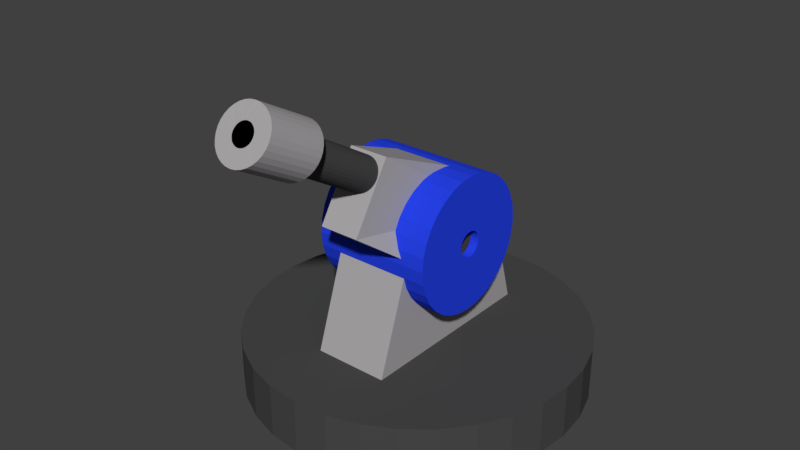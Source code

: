 # Source: Cannon.blend  (saved by Blender 2.78.0; exported with 4.5.12 LTS)
import bpy
from mathutils import Matrix  # noqa: F401  (used for matrix-valued properties, if any)

bpy.ops.wm.read_factory_settings(use_empty=True)
scene = bpy.context.scene
scene.name = 'Scene'

# ---- collections
col_collection_1 = bpy.data.collections.new('Collection 1'); scene.collection.children.link(col_collection_1)

# ---- materials (node trees are filled in below, after node groups)
mat_material_001 = bpy.data.materials.new('Material.001')
mat_material_001.alpha_threshold = 0.0
mat_material_001.use_transparent_shadow = False
mat_material_001.diffuse_color = (0.4109, 0.394, 0.4067, 1.0)
mat_material_001.roughness = 0.5
mat_material_002 = bpy.data.materials.new('Material.002')
mat_material_002.alpha_threshold = 0.0
mat_material_002.use_transparent_shadow = False
mat_material_002.diffuse_color = (0.0, 0.0, 0.0, 1.0)
mat_material_002.roughness = 0.5
mat_material_003 = bpy.data.materials.new('Material.003')
mat_material_003.alpha_threshold = 0.0
mat_material_003.use_transparent_shadow = False
mat_material_003.diffuse_color = (0.06681, 0.06681, 0.06681, 1.0)
mat_material_003.roughness = 0.5
mat_material_004 = bpy.data.materials.new('Material.004')
mat_material_004.alpha_threshold = 0.0
mat_material_004.use_transparent_shadow = False
mat_material_004.diffuse_color = (0.0195, 0.05371, 0.8, 1.0)
mat_material_004.roughness = 0.5

# ---- material node trees

# ---- world
world_world = bpy.data.worlds.new('World'); scene.world = world_world
world_world.color = (0.05088, 0.05088, 0.05088)
world_world.use_sun_shadow = False
world_world.sun_shadow_jitter_overblur = 0.0
world_world.cycles.sampling_method = 'MANUAL'

# ---- meshes
me_cylinder = bpy.data.meshes.new('Cylinder')
me_cylinder.from_pydata([(0.0, 1.0, -1.0), (0.0, 1.0, -0.6835), (0.1951, 0.9808, -1.0), (0.1951, 0.9808, -0.6835), (0.3827, 0.9239, -1.0), (0.3827, 0.9239, -0.6835), (0.5556, 0.8315, -1.0), (0.5556, 0.8315, -0.6835), (0.7071, 0.7071, -1.0), (0.7071, 0.7071, -0.6835), (0.8315, 0.5556, -1.0), (0.8315, 0.5556, -0.6835), (0.9239, 0.3827, -1.0), (0.9239, 0.3827, -0.6835), (0.9808, 0.1951, -1.0), (0.9808, 0.1951, -0.6835), (1.0, 7.55e-08, -1.0), (1.0, 7.55e-08, -0.6835), (0.9808, -0.1951, -1.0), (0.9808, -0.1951, -0.6835), (0.9239, -0.3827, -1.0), (0.9239, -0.3827, -0.6835), (0.8315, -0.5556, -1.0), (0.8315, -0.5556, -0.6835), (0.7071, -0.7071, -1.0), (0.7071, -0.7071, -0.6835), (0.5556, -0.8315, -1.0), (0.5556, -0.8315, -0.6835), (0.3827, -0.9239, -1.0), (0.3827, -0.9239, -0.6835), (0.1951, -0.9808, -1.0), (0.1951, -0.9808, -0.6835), (-3.258e-07, -1.0, -1.0), (-3.258e-07, -1.0, -0.6835), (-0.1951, -0.9808, -1.0), (-0.1951, -0.9808, -0.6835), (-0.3827, -0.9239, -1.0), (-0.3827, -0.9239, -0.6835), (-0.5556, -0.8315, -1.0), (-0.5556, -0.8315, -0.6835), (-0.7071, -0.7071, -1.0), (-0.7071, -0.7071, -0.6835), (-0.8315, -0.5556, -1.0), (-0.8315, -0.5556, -0.6835), (-0.9239, -0.3827, -1.0), (-0.9239, -0.3827, -0.6835), (-0.9808, -0.1951, -1.0), (-0.9808, -0.1951, -0.6835), (-1.0, 9.656e-07, -1.0), (-1.0, 9.656e-07, -0.6835), (-0.9808, 0.1951, -1.0), (-0.9808, 0.1951, -0.6835), (-0.9239, 0.3827, -1.0), (-0.9239, 0.3827, -0.6835), (-0.8315, 0.5556, -1.0), (-0.8315, 0.5556, -0.6835), (-0.7071, 0.7071, -1.0), (-0.7071, 0.7071, -0.6835), (-0.5556, 0.8315, -1.0), (-0.5556, 0.8315, -0.6835), (-0.3827, 0.9239, -1.0), (-0.3827, 0.9239, -0.6835), (-0.1951, 0.9808, -1.0), (-0.1951, 0.9808, -0.6835), (-0.349, 0.3982, -0.06679), (0.349, 0.3982, -0.06679), (-0.349, 0.3906, -0.1445), (0.349, 0.3906, -0.1445), (-0.349, 0.3679, -0.2192), (0.349, 0.3679, -0.2192), (-0.349, 0.3311, -0.288), (0.349, 0.3311, -0.288), (-0.349, 0.2816, -0.3484), (0.349, 0.2816, -0.3484), (-0.349, 0.2212, -0.3979), (0.349, 0.2212, -0.3979), (-0.349, 0.1524, -0.4347), (0.349, 0.1524, -0.4347), (-0.349, 0.07769, -0.4574), (0.349, 0.07769, -0.4574), (-0.349, 2.413e-07, -0.465), (0.349, 2.413e-07, -0.465), (-0.349, -0.07769, -0.4574), (0.349, -0.07769, -0.4574), (-0.349, -0.1524, -0.4347), (0.349, -0.1524, -0.4347), (-0.349, -0.2212, -0.3979), (0.349, -0.2212, -0.3979), (-0.349, -0.2816, -0.3484), (0.349, -0.2816, -0.3484), (-0.349, -0.3311, -0.288), (0.349, -0.3311, -0.288), (-0.349, -0.3679, -0.2192), (0.349, -0.3679, -0.2192), (-0.349, -0.3906, -0.1445), (0.349, -0.3906, -0.1445), (-0.349, -0.3982, -0.06679), (0.349, -0.3982, -0.06679), (-0.349, -0.3906, 0.0109), (0.349, -0.3906, 0.0109), (-0.349, -0.3679, 0.08561), (0.349, -0.3679, 0.08561), (-0.349, -0.3311, 0.1545), (0.349, -0.3311, 0.1545), (-0.349, -0.2816, 0.2148), (0.349, -0.2816, 0.2148), (-0.349, -0.2212, 0.2643), (0.349, -0.2212, 0.2643), (-0.349, -0.1524, 0.3011), (0.349, -0.1524, 0.3011), (-0.349, -0.07769, 0.3238), (0.349, -0.07769, 0.3238), (-0.349, 5.958e-07, 0.3314), (0.349, 5.958e-07, 0.3314), (-0.349, 0.07769, 0.3238), (0.349, 0.07769, 0.3238), (-0.349, 0.1524, 0.3011), (0.349, 0.1524, 0.3011), (-0.349, 0.2212, 0.2643), (0.349, 0.2212, 0.2643), (-0.349, 0.2816, 0.2148), (0.349, 0.2816, 0.2148), (-0.349, 0.3311, 0.1545), (0.349, 0.3311, 0.1545), (-0.349, 0.3679, 0.08561), (0.349, 0.3679, 0.08561), (-0.349, 0.3906, 0.0109), (0.349, 0.3906, 0.0109), (-0.2199, -0.6389, -0.8819), (-0.2199, -0.3591, -0.06325), (-0.2199, 0.6389, -0.8819), (-0.2199, 0.3922, -0.03132), (0.2199, -0.6389, -0.8819), (0.2199, -0.3591, -0.06325), (0.2199, 0.6389, -0.8819), (0.2199, 0.3922, -0.03132), (-0.1162, -0.6321, 0.1379), (-0.1162, -0.4002, 0.5061), (0.1162, -0.4002, 0.5061), (0.1162, -0.6321, 0.1379), (0.006298, -0.2604, 0.4023), (0.006298, -1.167, 0.9438), (0.02623, -0.2615, 0.4007), (0.02623, -1.169, 0.9421), (0.0454, -0.2647, 0.3958), (0.0454, -1.172, 0.9373), (0.06307, -0.2699, 0.3879), (0.06307, -1.177, 0.9294), (0.07855, -0.2769, 0.3773), (0.07855, -1.184, 0.9188), (0.09126, -0.2854, 0.3644), (0.09126, -1.192, 0.9059), (0.1007, -0.2951, 0.3497), (0.1007, -1.202, 0.8911), (0.1065, -0.3057, 0.3337), (0.1065, -1.213, 0.8751), (0.1085, -0.3167, 0.317), (0.1085, -1.224, 0.8585), (0.1065, -0.3276, 0.3004), (0.1065, -1.235, 0.8418), (0.1007, -0.3382, 0.2844), (0.1007, -1.245, 0.8258), (0.09126, -0.3479, 0.2696), (0.09126, -1.255, 0.8111), (0.07855, -0.3565, 0.2567), (0.07855, -1.264, 0.7982), (0.06307, -0.3635, 0.2461), (0.06307, -1.271, 0.7876), (0.0454, -0.3687, 0.2382), (0.0454, -1.276, 0.7797), (0.02623, -0.3719, 0.2334), (0.02623, -1.279, 0.7748), (0.006298, -0.3729, 0.2317), (0.006298, -1.28, 0.7732), (-0.01364, -0.3719, 0.2334), (-0.01364, -1.279, 0.7748), (-0.03281, -0.3687, 0.2382), (-0.03281, -1.276, 0.7797), (-0.05047, -0.3635, 0.2461), (-0.05047, -1.271, 0.7876), (-0.06596, -0.3565, 0.2567), (-0.06596, -1.264, 0.7982), (-0.07866, -0.3479, 0.2696), (-0.07866, -1.255, 0.8111), (-0.08811, -0.3382, 0.2844), (-0.08811, -1.245, 0.8258), (-0.09392, -0.3276, 0.3004), (-0.09392, -1.235, 0.8418), (-0.09589, -0.3167, 0.317), (-0.09589, -1.224, 0.8585), (-0.09392, -0.3057, 0.3337), (-0.09392, -1.213, 0.8751), (-0.08811, -0.2951, 0.3497), (-0.08811, -1.202, 0.8911), (-0.07866, -0.2854, 0.3644), (-0.07866, -1.192, 0.9059), (-0.06596, -0.2769, 0.3773), (-0.06596, -1.184, 0.9188), (-0.05047, -0.2699, 0.3879), (-0.05047, -1.177, 0.9294), (-0.03281, -0.2647, 0.3958), (-0.03281, -1.172, 0.9373), (-0.01364, -0.2615, 0.4007), (-0.01364, -1.169, 0.9421), (0.0187, -1.189, 0.9105), (0.006298, -1.189, 0.9116), (0.03063, -1.191, 0.9075), (0.04163, -1.195, 0.9026), (0.05126, -1.199, 0.896), (0.05917, -1.204, 0.888), (0.06505, -1.21, 0.8788), (0.06866, -1.217, 0.8688), (0.06989, -1.224, 0.8585), (0.06866, -1.231, 0.8481), (0.06505, -1.237, 0.8382), (0.05917, -1.243, 0.829), (0.05126, -1.249, 0.821), (0.04163, -1.253, 0.8144), (0.03063, -1.256, 0.8094), (0.0187, -1.258, 0.8064), (0.006298, -1.259, 0.8054), (-0.006108, -1.258, 0.8064), (-0.01804, -1.256, 0.8094), (-0.02903, -1.253, 0.8144), (-0.03867, -1.249, 0.821), (-0.04657, -1.243, 0.829), (-0.05245, -1.237, 0.8382), (-0.05607, -1.231, 0.8481), (-0.05729, -1.224, 0.8585), (-0.05607, -1.217, 0.8688), (-0.05245, -1.21, 0.8788), (-0.04657, -1.204, 0.888), (-0.03867, -1.199, 0.896), (-0.02903, -1.195, 0.9026), (-0.01804, -1.191, 0.9075), (-0.006107, -1.189, 0.9105), (0.01566, -0.7395, 0.6271), (0.006298, -0.739, 0.6279), (0.02467, -0.741, 0.6248), (0.03296, -0.7434, 0.6211), (0.04024, -0.7467, 0.6162), (0.04621, -0.7507, 0.6101), (0.05064, -0.7553, 0.6032), (0.05337, -0.7602, 0.5956), (0.0543, -0.7654, 0.5878), (0.05337, -0.7705, 0.58), (0.05064, -0.7755, 0.5725), (0.04621, -0.7801, 0.5656), (0.04024, -0.7841, 0.5595), (0.03296, -0.7874, 0.5545), (0.02467, -0.7898, 0.5508), (0.01566, -0.7913, 0.5485), (0.006298, -0.7918, 0.5478), (-0.003066, -0.7913, 0.5485), (-0.01207, -0.7898, 0.5508), (-0.02037, -0.7874, 0.5545), (-0.02764, -0.7841, 0.5595), (-0.03361, -0.7801, 0.5656), (-0.03805, -0.7755, 0.5725), (-0.04078, -0.7705, 0.58), (-0.0417, -0.7654, 0.5878), (-0.04078, -0.7602, 0.5956), (-0.03805, -0.7553, 0.6032), (-0.03361, -0.7507, 0.6101), (-0.02764, -0.7467, 0.6162), (-0.02037, -0.7434, 0.6211), (-0.01207, -0.741, 0.6248), (-0.003066, -0.7395, 0.6271), (-0.1822, 0.0593, 0.3165), (0.1822, 0.0593, 0.3165), (0.006298, -1.136, 0.9919), (0.03749, -1.137, 0.9894), (0.06749, -1.142, 0.9818), (0.09513, -1.151, 0.9694), (0.1194, -1.161, 0.9528), (0.1393, -1.175, 0.9326), (0.154, -1.19, 0.9096), (0.1631, -1.207, 0.8845), (0.1662, -1.224, 0.8585), (0.1631, -1.241, 0.8324), (0.154, -1.257, 0.8074), (0.1393, -1.273, 0.7843), (0.1194, -1.286, 0.7641), (0.09513, -1.297, 0.7475), (0.06749, -1.305, 0.7352), (0.03749, -1.31, 0.7276), (0.006298, -1.312, 0.725), (-0.0249, -1.31, 0.7276), (-0.05489, -1.305, 0.7352), (-0.08254, -1.297, 0.7475), (-0.1068, -1.286, 0.7641), (-0.1267, -1.273, 0.7843), (-0.1414, -1.257, 0.8074), (-0.1505, -1.241, 0.8324), (-0.1536, -1.224, 0.8585), (-0.1505, -1.207, 0.8845), (-0.1414, -1.19, 0.9096), (-0.1267, -1.175, 0.9326), (-0.1068, -1.161, 0.9528), (-0.08254, -1.151, 0.9694), (-0.05489, -1.142, 0.9818), (-0.0249, -1.137, 0.9894), (0.01282, -0.8288, 0.8209), (0.04402, -0.8305, 0.8183), (0.07401, -0.8356, 0.8107), (0.1017, -0.8437, 0.7984), (0.1259, -0.8546, 0.7818), (0.1458, -0.868, 0.7616), (0.1606, -0.8832, 0.7385), (0.1697, -0.8997, 0.7135), (0.1727, -0.9169, 0.6874), (0.1697, -0.9341, 0.6614), (0.1606, -0.9506, 0.6364), (0.1458, -0.9659, 0.6133), (0.1259, -0.9792, 0.5931), (0.1017, -0.9902, 0.5765), (0.07401, -0.9983, 0.5641), (0.04402, -1.003, 0.5565), (0.01282, -1.005, 0.554), (-0.01837, -1.003, 0.5565), (-0.04837, -0.9983, 0.5641), (-0.07601, -0.9902, 0.5765), (-0.1002, -0.9792, 0.5931), (-0.1201, -0.9659, 0.6133), (-0.1349, -0.9506, 0.6364), (-0.144, -0.9341, 0.6614), (-0.1471, -0.9169, 0.6874), (-0.144, -0.8997, 0.7135), (-0.1349, -0.8832, 0.7385), (-0.1201, -0.868, 0.7616), (-0.1002, -0.8546, 0.7818), (-0.07601, -0.8437, 0.7984), (-0.04837, -0.8356, 0.8107), (-0.01837, -0.8305, 0.8183), (0.01282, -0.8624, 0.77), (0.03213, -0.8635, 0.7684), (0.05069, -0.8666, 0.7637), (0.0678, -0.8716, 0.7561), (0.0828, -0.8784, 0.7458), (0.09511, -0.8866, 0.7333), (0.1043, -0.8961, 0.719), (0.1099, -0.9063, 0.7035), (0.1118, -0.9169, 0.6874), (0.1099, -0.9276, 0.6713), (0.1043, -0.9378, 0.6558), (0.09511, -0.9472, 0.6415), (0.0828, -0.9555, 0.629), (0.0678, -0.9623, 0.6188), (0.05069, -0.9673, 0.6111), (0.03213, -0.9704, 0.6064), (0.01282, -0.9714, 0.6048), (-0.006484, -0.9704, 0.6064), (-0.02505, -0.9673, 0.6111), (-0.04216, -0.9623, 0.6188), (-0.05715, -0.9555, 0.629), (-0.06946, -0.9472, 0.6415), (-0.07861, -0.9378, 0.6558), (-0.08424, -0.9276, 0.6713), (-0.08614, -0.9169, 0.6874), (-0.08424, -0.9063, 0.7035), (-0.07861, -0.8961, 0.719), (-0.06946, -0.8866, 0.7333), (-0.05715, -0.8784, 0.7458), (-0.04216, -0.8716, 0.7561), (-0.02505, -0.8666, 0.7637), (-0.006484, -0.8635, 0.7684), (0.349, 0.07508, -0.08172), (0.349, 0.07655, -0.06679), (0.349, 0.07072, -0.09608), (0.349, 0.06365, -0.1093), (0.349, 0.05413, -0.1209), (0.349, 0.04253, -0.1304), (0.349, 0.02929, -0.1375), (0.349, 0.01493, -0.1419), (0.349, 3.142e-07, -0.1433), (0.349, -0.01493, -0.1419), (0.349, -0.02929, -0.1375), (0.349, -0.04253, -0.1304), (0.349, -0.05413, -0.1209), (0.349, -0.06365, -0.1093), (0.349, -0.07072, -0.09608), (0.349, -0.07508, -0.08172), (0.349, -0.07655, -0.06679), (0.349, -0.07508, -0.05185), (0.349, -0.07072, -0.03749), (0.349, -0.06365, -0.02426), (0.349, -0.05413, -0.01266), (0.349, -0.04253, -0.003141), (0.349, -0.02929, 0.003933), (0.349, -0.01493, 0.008289), (0.349, 3.823e-07, 0.00976), (0.349, 0.01493, 0.008289), (0.349, 0.02929, 0.003933), (0.349, 0.04253, -0.003141), (0.349, 0.05413, -0.01266), (0.349, 0.06365, -0.02426), (0.349, 0.07072, -0.03749), (0.349, 0.07508, -0.05186), (-0.349, 0.07837, -0.06679), (-0.349, 0.07686, -0.08208), (-0.349, 0.0724, -0.09678), (-0.349, 0.06516, -0.1103), (-0.349, 0.05541, -0.1222), (-0.349, 0.04354, -0.1319), (-0.349, 0.02999, -0.1392), (-0.349, 0.01529, -0.1436), (-0.349, 3.138e-07, -0.1452), (-0.349, -0.01529, -0.1436), (-0.349, -0.02999, -0.1392), (-0.349, -0.04354, -0.1319), (-0.349, -0.05541, -0.1222), (-0.349, -0.06516, -0.1103), (-0.349, -0.0724, -0.09678), (-0.349, -0.07686, -0.08208), (-0.349, -0.07836, -0.06679), (-0.349, -0.07686, -0.0515), (-0.349, -0.0724, -0.0368), (-0.349, -0.06516, -0.02325), (-0.349, -0.05541, -0.01138), (-0.349, -0.04354, -0.001631), (-0.349, -0.02999, 0.005611), (-0.349, -0.01529, 0.01007), (-0.349, 3.835e-07, 0.01158), (-0.349, 0.01529, 0.01007), (-0.349, 0.02999, 0.005611), (-0.349, 0.04354, -0.001631), (-0.349, 0.05541, -0.01138), (-0.349, 0.06516, -0.02325), (-0.349, 0.0724, -0.0368), (-0.349, 0.07686, -0.0515), (0.2979, 0.07508, -0.08172), (0.2979, 0.07655, -0.06679), (0.2979, 0.07072, -0.09608), (0.2979, 0.06365, -0.1093), (0.2979, 0.05413, -0.1209), (0.2979, 0.04253, -0.1304), (0.2979, 0.02929, -0.1375), (0.2979, 0.01493, -0.1419), (0.2979, 3.142e-07, -0.1433), (0.2979, -0.01493, -0.1419), (0.2979, -0.02929, -0.1375), (0.2979, -0.04253, -0.1304), (0.2979, -0.05413, -0.1209), (0.2979, -0.06365, -0.1093), (0.2979, -0.07072, -0.09608), (0.2979, -0.07508, -0.08172), (0.2979, -0.07655, -0.06679), (0.2979, -0.07508, -0.05185), (0.2979, -0.07072, -0.03749), (0.2979, -0.06365, -0.02426), (0.2979, -0.05413, -0.01266), (0.2979, -0.04253, -0.003141), (0.2979, -0.02929, 0.003933), (0.2979, -0.01493, 0.008289), (0.2979, 3.823e-07, 0.00976), (0.2979, 0.01493, 0.008289), (0.2979, 0.02929, 0.003933), (0.2979, 0.04253, -0.003141), (0.2979, 0.05413, -0.01266), (0.2979, 0.06365, -0.02426), (0.2979, 0.07072, -0.03749), (0.2979, 0.07508, -0.05186), (-0.3126, 0.07837, -0.06679), (-0.3126, 0.07686, -0.08208), (-0.3126, 0.0724, -0.09678), (-0.3126, 0.06516, -0.1103), (-0.3126, 0.05541, -0.1222), (-0.3126, 0.04354, -0.1319), (-0.3126, 0.02999, -0.1392), (-0.3126, 0.01529, -0.1436), (-0.3126, 3.138e-07, -0.1452), (-0.3126, -0.01529, -0.1436), (-0.3126, -0.02999, -0.1392), (-0.3126, -0.04354, -0.1319), (-0.3126, -0.05541, -0.1222), (-0.3126, -0.06516, -0.1103), (-0.3126, -0.0724, -0.09678), (-0.3126, -0.07686, -0.08208), (-0.3126, -0.07836, -0.06679), (-0.3126, -0.07686, -0.0515), (-0.3126, -0.0724, -0.0368), (-0.3126, -0.06516, -0.02325), (-0.3126, -0.05541, -0.01138), (-0.3126, -0.04354, -0.001631), (-0.3126, -0.02999, 0.005611), (-0.3126, -0.01529, 0.01007), (-0.3126, 3.835e-07, 0.01158), (-0.3126, 0.01529, 0.01007), (-0.3126, 0.02999, 0.005611), (-0.3126, 0.04354, -0.001631), (-0.3126, 0.05541, -0.01138), (-0.3126, 0.06516, -0.02325), (-0.3126, 0.0724, -0.0368), (-0.3126, 0.07686, -0.0515)], [], [(0, 1, 3, 2), (2, 3, 5, 4), (4, 5, 7, 6), (6, 7, 9, 8), (8, 9, 11, 10), (10, 11, 13, 12), (12, 13, 15, 14), (14, 15, 17, 16), (16, 17, 19, 18), (18, 19, 21, 20), (20, 21, 23, 22), (22, 23, 25, 24), (24, 25, 27, 26), (26, 27, 29, 28), (28, 29, 31, 30), (30, 31, 33, 32), (32, 33, 35, 34), (34, 35, 37, 36), (36, 37, 39, 38), (38, 39, 41, 40), (40, 41, 43, 42), (42, 43, 45, 44), (44, 45, 47, 46), (46, 47, 49, 48), (48, 49, 51, 50), (50, 51, 53, 52), (52, 53, 55, 54), (54, 55, 57, 56), (56, 57, 59, 58), (58, 59, 61, 60), (3, 1, 63, 61, 59, 57, 55, 53, 51, 49, 47, 45, 43, 41, 39, 37, 35, 33, 31, 29, 27, 25, 23, 21, 19, 17, 15, 13, 11, 9, 7, 5), (60, 61, 63, 62), (62, 63, 1, 0), (0, 2, 4, 6, 8, 10, 12, 14, 16, 18, 20, 22, 24, 26, 28, 30, 32, 34, 36, 38, 40, 42, 44, 46, 48, 50, 52, 54, 56, 58, 60, 62), (64, 65, 67, 66), (66, 67, 69, 68), (68, 69, 71, 70), (70, 71, 73, 72), (72, 73, 75, 74), (74, 75, 77, 76), (76, 77, 79, 78), (78, 79, 81, 80), (80, 81, 83, 82), (82, 83, 85, 84), (84, 85, 87, 86), (86, 87, 89, 88), (88, 89, 91, 90), (90, 91, 93, 92), (92, 93, 95, 94), (94, 95, 97, 96), (96, 97, 99, 98), (98, 99, 101, 100), (100, 101, 103, 102), (102, 103, 105, 104), (104, 105, 107, 106), (106, 107, 109, 108), (108, 109, 111, 110), (110, 111, 113, 112), (112, 113, 115, 114), (114, 115, 117, 116), (116, 117, 119, 118), (118, 119, 121, 120), (120, 121, 123, 122), (122, 123, 125, 124), (113, 111, 389, 390), (124, 125, 127, 126), (126, 127, 65, 64), (66, 68, 400, 399), (128, 129, 131, 130), (130, 131, 135, 134), (134, 135, 133, 132), (132, 133, 129, 128), (130, 134, 132, 128), (133, 135, 269, 138, 139), (138, 137, 136, 139), (131, 129, 136, 137, 268), (129, 133, 139, 136), (135, 131, 268, 269), (140, 141, 143, 142), (142, 143, 145, 144), (144, 145, 147, 146), (146, 147, 149, 148), (148, 149, 151, 150), (150, 151, 153, 152), (152, 153, 155, 154), (154, 155, 157, 156), (156, 157, 159, 158), (158, 159, 161, 160), (160, 161, 163, 162), (162, 163, 165, 164), (164, 165, 167, 166), (166, 167, 169, 168), (168, 169, 171, 170), (170, 171, 173, 172), (172, 173, 175, 174), (174, 175, 177, 176), (176, 177, 179, 178), (178, 179, 181, 180), (180, 181, 183, 182), (182, 183, 185, 184), (184, 185, 187, 186), (186, 187, 189, 188), (188, 189, 191, 190), (190, 191, 193, 192), (192, 193, 195, 194), (194, 195, 197, 196), (196, 197, 199, 198), (198, 199, 201, 200), (159, 157, 212, 213), (200, 201, 203, 202), (202, 203, 141, 140), (140, 142, 144, 146, 148, 150, 152, 154, 156, 158, 160, 162, 164, 166, 168, 170, 172, 174, 176, 178, 180, 182, 184, 186, 188, 190, 192, 194, 196, 198, 200, 202), (229, 228, 260, 261), (177, 175, 221, 222), (195, 193, 230, 231), (151, 149, 208, 209), (169, 167, 217, 218), (143, 141, 205, 204), (187, 185, 226, 227), (141, 203, 235, 205), (161, 159, 213, 214), (179, 177, 222, 223), (197, 195, 231, 232), (153, 151, 209, 210), (171, 169, 218, 219), (189, 187, 227, 228), (145, 143, 204, 206), (163, 161, 214, 215), (181, 179, 223, 224), (199, 197, 232, 233), (155, 153, 210, 211), (173, 171, 219, 220), (191, 189, 228, 229), (147, 145, 206, 207), (165, 163, 215, 216), (183, 181, 224, 225), (201, 199, 233, 234), (157, 155, 211, 212), (175, 173, 220, 221), (193, 191, 229, 230), (149, 147, 207, 208), (167, 165, 216, 217), (185, 183, 225, 226), (203, 201, 234, 235), (236, 237, 267, 266, 265, 264, 263, 262, 261, 260, 259, 258, 257, 256, 255, 254, 253, 252, 251, 250, 249, 248, 247, 246, 245, 244, 243, 242, 241, 240, 239, 238), (216, 215, 247, 248), (230, 229, 261, 262), (217, 216, 248, 249), (231, 230, 262, 263), (218, 217, 249, 250), (204, 205, 237, 236), (232, 231, 263, 264), (219, 218, 250, 251), (206, 204, 236, 238), (233, 232, 264, 265), (220, 219, 251, 252), (207, 206, 238, 239), (234, 233, 265, 266), (221, 220, 252, 253), (208, 207, 239, 240), (235, 234, 266, 267), (222, 221, 253, 254), (209, 208, 240, 241), (205, 235, 267, 237), (223, 222, 254, 255), (210, 209, 241, 242), (224, 223, 255, 256), (211, 210, 242, 243), (225, 224, 256, 257), (212, 211, 243, 244), (226, 225, 257, 258), (213, 212, 244, 245), (227, 226, 258, 259), (214, 213, 245, 246), (228, 227, 259, 260), (215, 214, 246, 247), (269, 268, 137, 138), (157, 159, 279, 278), (175, 177, 288, 287), (193, 195, 297, 296), (149, 151, 275, 274), (167, 169, 284, 283), (141, 143, 271, 270), (185, 187, 293, 292), (203, 141, 270, 301), (159, 161, 280, 279), (177, 179, 289, 288), (195, 197, 298, 297), (151, 153, 276, 275), (169, 171, 285, 284), (187, 189, 294, 293), (143, 145, 272, 271), (161, 163, 281, 280), (179, 181, 290, 289), (197, 199, 299, 298), (153, 155, 277, 276), (171, 173, 286, 285), (189, 191, 295, 294), (145, 147, 273, 272), (163, 165, 282, 281), (181, 183, 291, 290), (199, 201, 300, 299), (155, 157, 278, 277), (173, 175, 287, 286), (191, 193, 296, 295), (147, 149, 274, 273), (165, 167, 283, 282), (183, 185, 292, 291), (201, 203, 301, 300), (270, 271, 303, 302), (297, 298, 330, 329), (284, 285, 317, 316), (271, 272, 304, 303), (298, 299, 331, 330), (285, 286, 318, 317), (272, 273, 305, 304), (299, 300, 332, 331), (286, 287, 319, 318), (273, 274, 306, 305), (300, 301, 333, 332), (287, 288, 320, 319), (274, 275, 307, 306), (301, 270, 302, 333), (288, 289, 321, 320), (275, 276, 308, 307), (289, 290, 322, 321), (276, 277, 309, 308), (290, 291, 323, 322), (277, 278, 310, 309), (291, 292, 324, 323), (278, 279, 311, 310), (292, 293, 325, 324), (279, 280, 312, 311), (293, 294, 326, 325), (280, 281, 313, 312), (294, 295, 327, 326), (281, 282, 314, 313), (295, 296, 328, 327), (282, 283, 315, 314), (296, 297, 329, 328), (283, 284, 316, 315), (305, 306, 338, 337), (332, 333, 365, 364), (319, 320, 352, 351), (306, 307, 339, 338), (333, 302, 334, 365), (320, 321, 353, 352), (307, 308, 340, 339), (321, 322, 354, 353), (308, 309, 341, 340), (322, 323, 355, 354), (309, 310, 342, 341), (323, 324, 356, 355), (310, 311, 343, 342), (324, 325, 357, 356), (311, 312, 344, 343), (325, 326, 358, 357), (312, 313, 345, 344), (326, 327, 359, 358), (313, 314, 346, 345), (327, 328, 360, 359), (314, 315, 347, 346), (328, 329, 361, 360), (315, 316, 348, 347), (302, 303, 335, 334), (329, 330, 362, 361), (316, 317, 349, 348), (303, 304, 336, 335), (330, 331, 363, 362), (317, 318, 350, 349), (304, 305, 337, 336), (331, 332, 364, 363), (318, 319, 351, 350), (372, 371, 435, 436), (69, 67, 366, 368), (87, 85, 376, 377), (105, 103, 385, 386), (123, 121, 394, 395), (79, 77, 372, 373), (97, 95, 381, 382), (115, 113, 390, 391), (71, 69, 368, 369), (89, 87, 377, 378), (107, 105, 386, 387), (125, 123, 395, 396), (81, 79, 373, 374), (99, 97, 382, 383), (117, 115, 391, 392), (73, 71, 369, 370), (91, 89, 378, 379), (109, 107, 387, 388), (127, 125, 396, 397), (83, 81, 374, 375), (101, 99, 383, 384), (119, 117, 392, 393), (75, 73, 370, 371), (93, 91, 379, 380), (111, 109, 388, 389), (67, 65, 367, 366), (65, 127, 397, 367), (85, 83, 375, 376), (103, 101, 384, 385), (121, 119, 393, 394), (77, 75, 371, 372), (95, 93, 380, 381), (406, 407, 471, 470), (84, 86, 409, 408), (102, 104, 418, 417), (120, 122, 427, 426), (76, 78, 405, 404), (94, 96, 414, 413), (112, 114, 423, 422), (68, 70, 401, 400), (86, 88, 410, 409), (104, 106, 419, 418), (122, 124, 428, 427), (78, 80, 406, 405), (96, 98, 415, 414), (114, 116, 424, 423), (70, 72, 402, 401), (88, 90, 411, 410), (106, 108, 420, 419), (124, 126, 429, 428), (80, 82, 407, 406), (98, 100, 416, 415), (116, 118, 425, 424), (72, 74, 403, 402), (90, 92, 412, 411), (108, 110, 421, 420), (64, 66, 399, 398), (126, 64, 398, 429), (82, 84, 408, 407), (100, 102, 417, 416), (118, 120, 426, 425), (74, 76, 404, 403), (92, 94, 413, 412), (110, 112, 422, 421), (430, 431, 461, 460, 459, 458, 457, 456, 455, 454, 453, 452, 451, 450, 449, 448, 447, 446, 445, 444, 443, 442, 441, 440, 439, 438, 437, 436, 435, 434, 433, 432), (386, 385, 449, 450), (373, 372, 436, 437), (387, 386, 450, 451), (374, 373, 437, 438), (388, 387, 451, 452), (375, 374, 438, 439), (389, 388, 452, 453), (376, 375, 439, 440), (390, 389, 453, 454), (377, 376, 440, 441), (391, 390, 454, 455), (378, 377, 441, 442), (392, 391, 455, 456), (379, 378, 442, 443), (393, 392, 456, 457), (380, 379, 443, 444), (366, 367, 431, 430), (394, 393, 457, 458), (381, 380, 444, 445), (368, 366, 430, 432), (395, 394, 458, 459), (382, 381, 445, 446), (369, 368, 432, 433), (396, 395, 459, 460), (383, 382, 446, 447), (370, 369, 433, 434), (397, 396, 460, 461), (384, 383, 447, 448), (371, 370, 434, 435), (367, 397, 461, 431), (385, 384, 448, 449), (462, 463, 464, 465, 466, 467, 468, 469, 470, 471, 472, 473, 474, 475, 476, 477, 478, 479, 480, 481, 482, 483, 484, 485, 486, 487, 488, 489, 490, 491, 492, 493), (420, 421, 485, 484), (407, 408, 472, 471), (421, 422, 486, 485), (408, 409, 473, 472), (422, 423, 487, 486), (409, 410, 474, 473), (423, 424, 488, 487), (410, 411, 475, 474), (424, 425, 489, 488), (411, 412, 476, 475), (398, 399, 463, 462), (425, 426, 490, 489), (412, 413, 477, 476), (399, 400, 464, 463), (426, 427, 491, 490), (413, 414, 478, 477), (400, 401, 465, 464), (427, 428, 492, 491), (414, 415, 479, 478), (401, 402, 466, 465), (428, 429, 493, 492), (415, 416, 480, 479), (402, 403, 467, 466), (429, 398, 462, 493), (416, 417, 481, 480), (403, 404, 468, 467), (417, 418, 482, 481), (404, 405, 469, 468), (418, 419, 483, 482), (405, 406, 470, 469), (419, 420, 484, 483)])
me_cylinder.polygons.foreach_set('material_index', [2, 2, 2, 2, 2, 2, 2, 2, 2, 2, 2, 2, 2, 2, 2, 2, 2, 2, 2, 2, 2, 2, 2, 2, 2, 2, 2, 2, 2, 2, 2, 2, 2, 0, 3, 3, 3, 3, 3, 3, 3, 3, 3, 3, 3, 3, 3, 3, 3, 3, 3, 3, 3, 3, 3, 3, 3, 3, 3, 3, 3, 3, 3, 3, 3, 3, 3, 3, 0, 0, 0, 0, 0, 0, 0, 0, 0, 0, 2, 2, 2, 2, 2, 2, 2, 2, 2, 2, 2, 2, 2, 2, 2, 2, 2, 2, 2, 2, 2, 2, 2, 2, 2, 2, 2, 2, 2, 2, 0, 2, 2, 0, 1, 0, 0, 0, 0, 0, 0, 0, 0, 0, 0, 0, 0, 0, 0, 0, 0, 0, 0, 0, 0, 0, 0, 0, 0, 0, 0, 0, 0, 0, 0, 0, 1, 1, 1, 1, 1, 1, 1, 1, 1, 1, 1, 1, 1, 1, 1, 1, 1, 1, 1, 1, 1, 1, 1, 1, 1, 1, 1, 1, 1, 1, 1, 1, 0, 0, 0, 0, 0, 0, 0, 0, 0, 0, 0, 0, 0, 0, 0, 0, 0, 0, 0, 0, 0, 0, 0, 0, 0, 0, 0, 0, 0, 0, 0, 0, 0, 0, 0, 0, 0, 0, 0, 0, 0, 0, 0, 0, 0, 0, 0, 0, 0, 0, 0, 0, 0, 0, 0, 0, 0, 0, 0, 0, 0, 0, 0, 0, 0, 0, 0, 0, 0, 0, 0, 0, 0, 0, 0, 0, 0, 0, 0, 0, 0, 0, 0, 0, 0, 0, 0, 0, 0, 0, 0, 0, 0, 0, 0, 0, 0, 3, 3, 3, 3, 3, 3, 3, 3, 3, 3, 3, 3, 3, 3, 3, 3, 3, 3, 3, 3, 3, 3, 3, 3, 3, 3, 3, 3, 3, 3, 3, 3, 3, 3, 3, 3, 3, 3, 3, 3, 3, 3, 3, 3, 3, 3, 3, 3, 3, 3, 3, 3, 3, 3, 3, 3, 3, 3, 3, 3, 3, 3, 3, 3, 2, 3, 3, 3, 3, 3, 3, 3, 3, 3, 3, 3, 3, 3, 3, 3, 3, 3, 3, 3, 3, 3, 3, 3, 3, 3, 3, 3, 3, 3, 3, 3, 2, 3, 3, 3, 3, 3, 3, 3, 3, 3, 3, 3, 3, 3, 3, 3, 3, 3, 3, 3, 3, 3, 3, 3, 3, 3, 3, 3, 3, 3, 3, 3])
me_cylinder.materials.append(mat_material_001)
me_cylinder.materials.append(mat_material_002)
me_cylinder.materials.append(mat_material_003)
me_cylinder.materials.append(mat_material_004)
me_cylinder.use_remesh_preserve_volume = False
me_cylinder.use_remesh_preserve_attributes = False
me_cylinder.use_mirror_vertex_groups = False
me_cylinder.update()

# ---- objects
ob_cylinder = bpy.data.objects.new('Cylinder', me_cylinder)

# ---- transforms, parenting, visibility, modifiers, constraints
ob_cylinder.location = (0.7526, 0.0362, 0.6473)
ob_cylinder.lineart.crease_threshold = 0.0

# ---- collection membership
col_collection_1.objects.link(ob_cylinder)

# ---- scene / render settings (as saved in the file)
scene.frame_start = 1; scene.frame_end = 250; scene.frame_set(1)
scene.render.engine = 'BLENDER_EEVEE_NEXT'
scene.render.resolution_percentage = 50
scene.render.dither_intensity = 0.0
scene.cycles.use_denoising = False
scene.cycles.samples = 128
scene.cycles.sampling_pattern = 'TABULATED_SOBOL'
scene.cycles.light_sampling_threshold = 0.0
scene.cycles.use_adaptive_sampling = False
scene.cycles.use_light_tree = False
scene.cycles.blur_glossy = 0.0
scene.cycles.sample_clamp_indirect = 0.0
scene.view_settings.view_transform = 'Standard'
bpy.context.view_layer.update()

# ---- added for rendering (the .blend has no active camera and no usable light): camera, sun
cam_auto = bpy.data.cameras.new('AutoCamera')
cam_auto.lens = 50.0
cam_auto.sensor_width = 36.0
cam_auto.clip_end = 1000.0
ob_auto_camera = bpy.data.objects.new('AutoCamera', cam_auto)
scene.collection.objects.link(ob_auto_camera)
ob_auto_camera.location = (4.1284, -4.17067, 3.34393)
ob_auto_camera.rotation_euler = (1.09748, -7.21219e-08, 0.694738)
scene.camera = ob_auto_camera
light_auto_sun = bpy.data.lights.new('AutoSun', 'SUN')
light_auto_sun.energy = 3.0
light_auto_sun.angle = 0.0523599
ob_auto_sun = bpy.data.objects.new('AutoSun', light_auto_sun)
scene.collection.objects.link(ob_auto_sun)
ob_auto_sun.rotation_euler = (0.872665, 0.174533, 0.523599)
bpy.context.view_layer.update()
